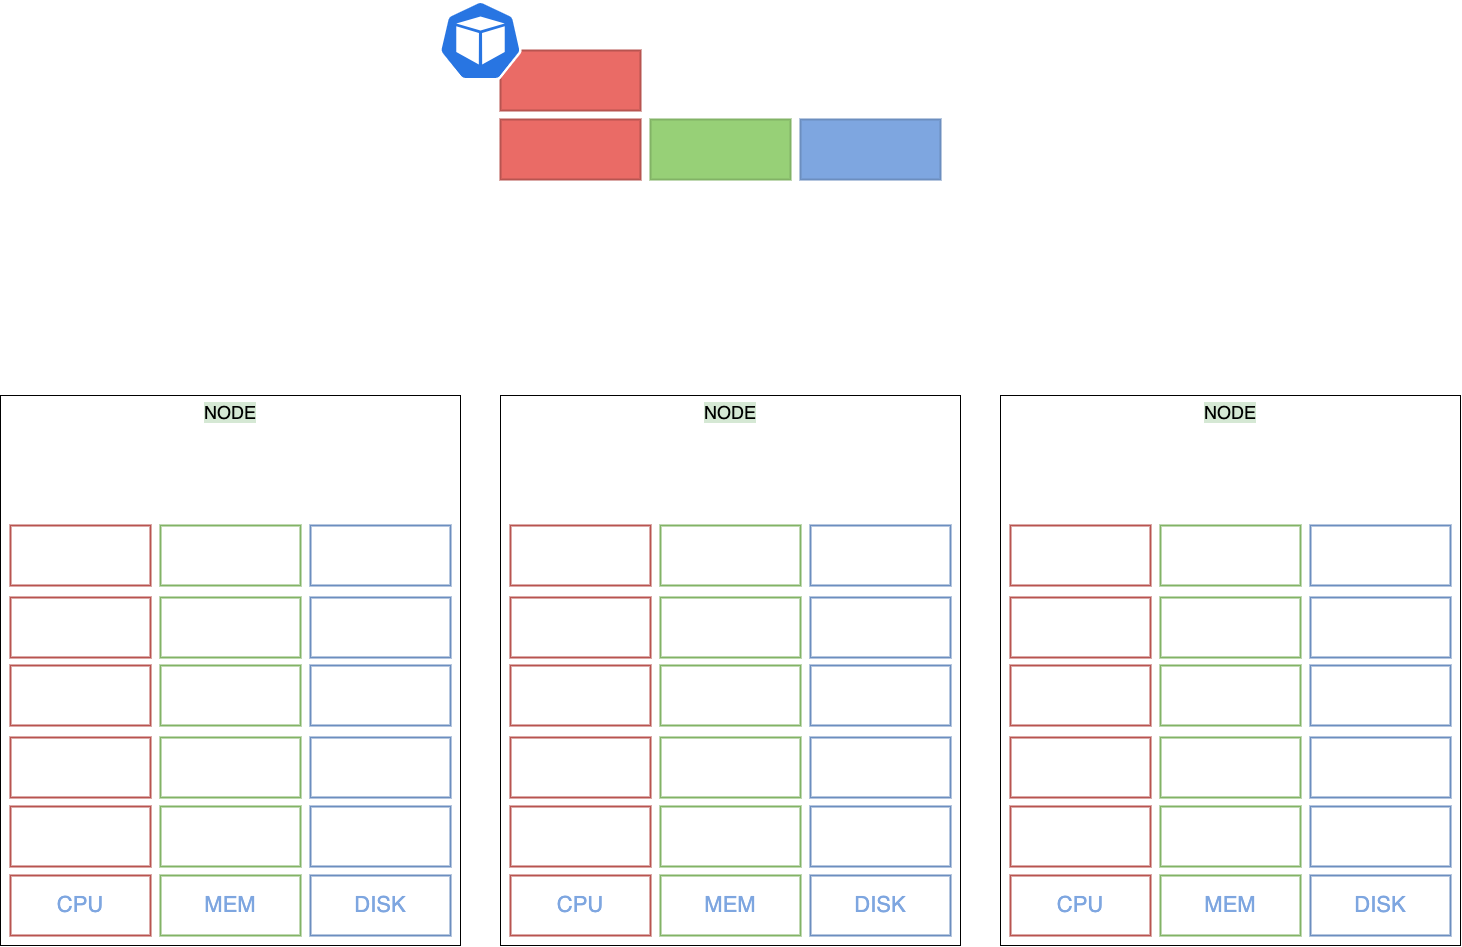

The diagram above was exported from draw.io. Its source (the exported page's mxGraphModel, read from the mxfile embedded in the PNG):
<mxGraphModel dx="2598" dy="1680" grid="1" gridSize="10" guides="1" tooltips="1" connect="1" arrows="1" fold="1" page="1" pageScale="1" pageWidth="827" pageHeight="1169" math="0" shadow="0">
  <root>
    <mxCell id="0" />
    <mxCell id="1" parent="0" />
    <mxCell id="VE3xfUhYMp6PZaEqJS0a-1" value="&lt;font style=&quot;font-size: 18px; background-color: rgb(213, 232, 212);&quot;&gt;NODE&lt;/font&gt;" style="rounded=0;whiteSpace=wrap;html=1;align=center;verticalAlign=top;" vertex="1" parent="1">
      <mxGeometry x="1140" y="565" width="460" height="550" as="geometry" />
    </mxCell>
    <mxCell id="VE3xfUhYMp6PZaEqJS0a-2" value="&lt;font color=&quot;#7ea6e0&quot;&gt;CPU&lt;/font&gt;" style="rounded=0;whiteSpace=wrap;html=1;shadow=0;labelBackgroundColor=none;strokeColor=#b85450;strokeWidth=2;fillColor=none;fontSize=22;align=center;" vertex="1" parent="1">
      <mxGeometry x="1150" y="1045" width="140" height="60" as="geometry" />
    </mxCell>
    <mxCell id="VE3xfUhYMp6PZaEqJS0a-3" value="&lt;font color=&quot;#7ea6e0&quot;&gt;DISK&lt;/font&gt;" style="rounded=0;whiteSpace=wrap;html=1;shadow=0;labelBackgroundColor=none;strokeColor=#6c8ebf;strokeWidth=2;fillColor=none;fontSize=22;align=center;" vertex="1" parent="1">
      <mxGeometry x="1450" y="1045" width="140" height="60" as="geometry" />
    </mxCell>
    <mxCell id="VE3xfUhYMp6PZaEqJS0a-4" value="&lt;font color=&quot;#7ea6e0&quot;&gt;MEM&lt;/font&gt;" style="rounded=0;whiteSpace=wrap;html=1;shadow=0;labelBackgroundColor=none;strokeColor=#82b366;strokeWidth=2;fillColor=none;fontSize=22;align=center;" vertex="1" parent="1">
      <mxGeometry x="1300" y="1045" width="140" height="60" as="geometry" />
    </mxCell>
    <mxCell id="VE3xfUhYMp6PZaEqJS0a-5" value="" style="rounded=0;whiteSpace=wrap;html=1;shadow=0;labelBackgroundColor=none;strokeColor=#b85450;strokeWidth=2;fillColor=none;fontSize=22;align=left;" vertex="1" parent="1">
      <mxGeometry x="1150" y="976" width="140" height="60" as="geometry" />
    </mxCell>
    <mxCell id="VE3xfUhYMp6PZaEqJS0a-6" value="" style="rounded=0;whiteSpace=wrap;html=1;shadow=0;labelBackgroundColor=none;strokeColor=#6c8ebf;strokeWidth=2;fillColor=none;fontSize=22;align=left;" vertex="1" parent="1">
      <mxGeometry x="1450" y="976" width="140" height="60" as="geometry" />
    </mxCell>
    <mxCell id="VE3xfUhYMp6PZaEqJS0a-7" value="" style="rounded=0;whiteSpace=wrap;html=1;shadow=0;labelBackgroundColor=none;strokeColor=#82b366;strokeWidth=2;fillColor=none;fontSize=22;align=left;" vertex="1" parent="1">
      <mxGeometry x="1300" y="976" width="140" height="60" as="geometry" />
    </mxCell>
    <mxCell id="VE3xfUhYMp6PZaEqJS0a-8" value="" style="rounded=0;whiteSpace=wrap;html=1;shadow=0;labelBackgroundColor=none;strokeColor=#b85450;strokeWidth=2;fillColor=none;fontSize=22;align=left;" vertex="1" parent="1">
      <mxGeometry x="1150" y="907" width="140" height="60" as="geometry" />
    </mxCell>
    <mxCell id="VE3xfUhYMp6PZaEqJS0a-9" value="" style="rounded=0;whiteSpace=wrap;html=1;shadow=0;labelBackgroundColor=none;strokeColor=#6c8ebf;strokeWidth=2;fillColor=none;fontSize=22;align=left;" vertex="1" parent="1">
      <mxGeometry x="1450" y="907" width="140" height="60" as="geometry" />
    </mxCell>
    <mxCell id="VE3xfUhYMp6PZaEqJS0a-10" value="" style="rounded=0;whiteSpace=wrap;html=1;shadow=0;labelBackgroundColor=none;strokeColor=#82b366;strokeWidth=2;fillColor=none;fontSize=22;align=left;" vertex="1" parent="1">
      <mxGeometry x="1300" y="907" width="140" height="60" as="geometry" />
    </mxCell>
    <mxCell id="VE3xfUhYMp6PZaEqJS0a-11" value="" style="rounded=0;whiteSpace=wrap;html=1;shadow=0;labelBackgroundColor=none;strokeColor=#b85450;strokeWidth=2;fillColor=none;fontSize=22;align=left;" vertex="1" parent="1">
      <mxGeometry x="1150" y="835" width="140" height="60" as="geometry" />
    </mxCell>
    <mxCell id="VE3xfUhYMp6PZaEqJS0a-12" value="" style="rounded=0;whiteSpace=wrap;html=1;shadow=0;labelBackgroundColor=none;strokeColor=#6c8ebf;strokeWidth=2;fillColor=none;fontSize=22;align=left;" vertex="1" parent="1">
      <mxGeometry x="1450" y="835" width="140" height="60" as="geometry" />
    </mxCell>
    <mxCell id="VE3xfUhYMp6PZaEqJS0a-13" value="" style="rounded=0;whiteSpace=wrap;html=1;shadow=0;labelBackgroundColor=none;strokeColor=#82b366;strokeWidth=2;fillColor=none;fontSize=22;align=left;" vertex="1" parent="1">
      <mxGeometry x="1300" y="835" width="140" height="60" as="geometry" />
    </mxCell>
    <mxCell id="VE3xfUhYMp6PZaEqJS0a-14" value="" style="rounded=0;whiteSpace=wrap;html=1;shadow=0;labelBackgroundColor=none;strokeColor=#b85450;strokeWidth=2;fillColor=none;fontSize=22;align=left;" vertex="1" parent="1">
      <mxGeometry x="1150" y="767" width="140" height="60" as="geometry" />
    </mxCell>
    <mxCell id="VE3xfUhYMp6PZaEqJS0a-15" value="" style="rounded=0;whiteSpace=wrap;html=1;shadow=0;labelBackgroundColor=none;strokeColor=#6c8ebf;strokeWidth=2;fillColor=none;fontSize=22;align=left;" vertex="1" parent="1">
      <mxGeometry x="1450" y="767" width="140" height="60" as="geometry" />
    </mxCell>
    <mxCell id="VE3xfUhYMp6PZaEqJS0a-16" value="" style="rounded=0;whiteSpace=wrap;html=1;shadow=0;labelBackgroundColor=none;strokeColor=#82b366;strokeWidth=2;fillColor=none;fontSize=22;align=left;" vertex="1" parent="1">
      <mxGeometry x="1300" y="767" width="140" height="60" as="geometry" />
    </mxCell>
    <mxCell id="VE3xfUhYMp6PZaEqJS0a-17" value="" style="rounded=0;whiteSpace=wrap;html=1;shadow=0;labelBackgroundColor=none;strokeColor=#b85450;strokeWidth=2;fillColor=none;fontSize=22;align=left;" vertex="1" parent="1">
      <mxGeometry x="1150" y="695" width="140" height="60" as="geometry" />
    </mxCell>
    <mxCell id="VE3xfUhYMp6PZaEqJS0a-18" value="" style="rounded=0;whiteSpace=wrap;html=1;shadow=0;labelBackgroundColor=none;strokeColor=#6c8ebf;strokeWidth=2;fillColor=none;fontSize=22;align=left;" vertex="1" parent="1">
      <mxGeometry x="1450" y="695" width="140" height="60" as="geometry" />
    </mxCell>
    <mxCell id="VE3xfUhYMp6PZaEqJS0a-19" value="" style="rounded=0;whiteSpace=wrap;html=1;shadow=0;labelBackgroundColor=none;strokeColor=#82b366;strokeWidth=2;fillColor=none;fontSize=22;align=left;" vertex="1" parent="1">
      <mxGeometry x="1300" y="695" width="140" height="60" as="geometry" />
    </mxCell>
    <mxCell id="VE3xfUhYMp6PZaEqJS0a-20" value="&lt;font style=&quot;font-size: 18px; background-color: rgb(213, 232, 212);&quot;&gt;NODE&lt;/font&gt;" style="rounded=0;whiteSpace=wrap;html=1;align=center;verticalAlign=top;" vertex="1" parent="1">
      <mxGeometry x="640" y="565" width="460" height="550" as="geometry" />
    </mxCell>
    <mxCell id="VE3xfUhYMp6PZaEqJS0a-21" value="&lt;font color=&quot;#7ea6e0&quot;&gt;CPU&lt;/font&gt;" style="rounded=0;whiteSpace=wrap;html=1;shadow=0;labelBackgroundColor=none;strokeColor=#b85450;strokeWidth=2;fillColor=none;fontSize=22;align=center;" vertex="1" parent="1">
      <mxGeometry x="650" y="1045" width="140" height="60" as="geometry" />
    </mxCell>
    <mxCell id="VE3xfUhYMp6PZaEqJS0a-22" value="&lt;font color=&quot;#7ea6e0&quot;&gt;DISK&lt;/font&gt;" style="rounded=0;whiteSpace=wrap;html=1;shadow=0;labelBackgroundColor=none;strokeColor=#6c8ebf;strokeWidth=2;fillColor=none;fontSize=22;align=center;" vertex="1" parent="1">
      <mxGeometry x="950" y="1045" width="140" height="60" as="geometry" />
    </mxCell>
    <mxCell id="VE3xfUhYMp6PZaEqJS0a-23" value="MEM" style="rounded=0;whiteSpace=wrap;html=1;shadow=0;labelBackgroundColor=none;strokeColor=#82b366;strokeWidth=2;fillColor=none;fontSize=22;align=center;fontColor=#7EA6E0;" vertex="1" parent="1">
      <mxGeometry x="800" y="1045" width="140" height="60" as="geometry" />
    </mxCell>
    <mxCell id="VE3xfUhYMp6PZaEqJS0a-24" value="" style="rounded=0;whiteSpace=wrap;html=1;shadow=0;labelBackgroundColor=none;strokeColor=#b85450;strokeWidth=2;fillColor=none;fontSize=22;align=left;" vertex="1" parent="1">
      <mxGeometry x="650" y="976" width="140" height="60" as="geometry" />
    </mxCell>
    <mxCell id="VE3xfUhYMp6PZaEqJS0a-25" value="" style="rounded=0;whiteSpace=wrap;html=1;shadow=0;labelBackgroundColor=none;strokeColor=#6c8ebf;strokeWidth=2;fillColor=none;fontSize=22;align=left;" vertex="1" parent="1">
      <mxGeometry x="950" y="976" width="140" height="60" as="geometry" />
    </mxCell>
    <mxCell id="VE3xfUhYMp6PZaEqJS0a-26" value="" style="rounded=0;whiteSpace=wrap;html=1;shadow=0;labelBackgroundColor=none;strokeColor=#82b366;strokeWidth=2;fillColor=none;fontSize=22;align=left;" vertex="1" parent="1">
      <mxGeometry x="800" y="976" width="140" height="60" as="geometry" />
    </mxCell>
    <mxCell id="VE3xfUhYMp6PZaEqJS0a-27" value="" style="rounded=0;whiteSpace=wrap;html=1;shadow=0;labelBackgroundColor=none;strokeColor=#b85450;strokeWidth=2;fillColor=none;fontSize=22;align=left;" vertex="1" parent="1">
      <mxGeometry x="650" y="907" width="140" height="60" as="geometry" />
    </mxCell>
    <mxCell id="VE3xfUhYMp6PZaEqJS0a-28" value="" style="rounded=0;whiteSpace=wrap;html=1;shadow=0;labelBackgroundColor=none;strokeColor=#6c8ebf;strokeWidth=2;fillColor=none;fontSize=22;align=left;" vertex="1" parent="1">
      <mxGeometry x="950" y="907" width="140" height="60" as="geometry" />
    </mxCell>
    <mxCell id="VE3xfUhYMp6PZaEqJS0a-29" value="" style="rounded=0;whiteSpace=wrap;html=1;shadow=0;labelBackgroundColor=none;strokeColor=#82b366;strokeWidth=2;fillColor=none;fontSize=22;align=left;" vertex="1" parent="1">
      <mxGeometry x="800" y="907" width="140" height="60" as="geometry" />
    </mxCell>
    <mxCell id="VE3xfUhYMp6PZaEqJS0a-30" value="" style="rounded=0;whiteSpace=wrap;html=1;shadow=0;labelBackgroundColor=none;strokeColor=#b85450;strokeWidth=2;fillColor=none;fontSize=22;align=left;" vertex="1" parent="1">
      <mxGeometry x="650" y="835" width="140" height="60" as="geometry" />
    </mxCell>
    <mxCell id="VE3xfUhYMp6PZaEqJS0a-31" value="" style="rounded=0;whiteSpace=wrap;html=1;shadow=0;labelBackgroundColor=none;strokeColor=#6c8ebf;strokeWidth=2;fillColor=none;fontSize=22;align=left;" vertex="1" parent="1">
      <mxGeometry x="950" y="835" width="140" height="60" as="geometry" />
    </mxCell>
    <mxCell id="VE3xfUhYMp6PZaEqJS0a-32" value="" style="rounded=0;whiteSpace=wrap;html=1;shadow=0;labelBackgroundColor=none;strokeColor=#82b366;strokeWidth=2;fillColor=none;fontSize=22;align=left;" vertex="1" parent="1">
      <mxGeometry x="800" y="835" width="140" height="60" as="geometry" />
    </mxCell>
    <mxCell id="VE3xfUhYMp6PZaEqJS0a-33" value="" style="rounded=0;whiteSpace=wrap;html=1;shadow=0;labelBackgroundColor=none;strokeColor=#b85450;strokeWidth=2;fillColor=none;fontSize=22;align=left;" vertex="1" parent="1">
      <mxGeometry x="650" y="767" width="140" height="60" as="geometry" />
    </mxCell>
    <mxCell id="VE3xfUhYMp6PZaEqJS0a-34" value="" style="rounded=0;whiteSpace=wrap;html=1;shadow=0;labelBackgroundColor=none;strokeColor=#6c8ebf;strokeWidth=2;fillColor=none;fontSize=22;align=left;" vertex="1" parent="1">
      <mxGeometry x="950" y="767" width="140" height="60" as="geometry" />
    </mxCell>
    <mxCell id="VE3xfUhYMp6PZaEqJS0a-35" value="" style="rounded=0;whiteSpace=wrap;html=1;shadow=0;labelBackgroundColor=none;strokeColor=#82b366;strokeWidth=2;fillColor=none;fontSize=22;align=left;" vertex="1" parent="1">
      <mxGeometry x="800" y="767" width="140" height="60" as="geometry" />
    </mxCell>
    <mxCell id="VE3xfUhYMp6PZaEqJS0a-36" value="" style="rounded=0;whiteSpace=wrap;html=1;shadow=0;labelBackgroundColor=none;strokeColor=#b85450;strokeWidth=2;fillColor=none;fontSize=22;align=left;" vertex="1" parent="1">
      <mxGeometry x="650" y="695" width="140" height="60" as="geometry" />
    </mxCell>
    <mxCell id="VE3xfUhYMp6PZaEqJS0a-37" value="" style="rounded=0;whiteSpace=wrap;html=1;shadow=0;labelBackgroundColor=none;strokeColor=#6c8ebf;strokeWidth=2;fillColor=none;fontSize=22;align=left;" vertex="1" parent="1">
      <mxGeometry x="950" y="695" width="140" height="60" as="geometry" />
    </mxCell>
    <mxCell id="VE3xfUhYMp6PZaEqJS0a-38" value="" style="rounded=0;whiteSpace=wrap;html=1;shadow=0;labelBackgroundColor=none;strokeColor=#82b366;strokeWidth=2;fillColor=none;fontSize=22;align=left;" vertex="1" parent="1">
      <mxGeometry x="800" y="695" width="140" height="60" as="geometry" />
    </mxCell>
    <mxCell id="VE3xfUhYMp6PZaEqJS0a-39" value="&lt;font style=&quot;font-size: 18px; background-color: rgb(213, 232, 212);&quot;&gt;NODE&lt;/font&gt;" style="rounded=0;whiteSpace=wrap;html=1;align=center;verticalAlign=top;" vertex="1" parent="1">
      <mxGeometry x="140" y="565" width="460" height="550" as="geometry" />
    </mxCell>
    <mxCell id="VE3xfUhYMp6PZaEqJS0a-44" value="" style="rounded=0;whiteSpace=wrap;html=1;shadow=0;labelBackgroundColor=none;strokeColor=#6c8ebf;strokeWidth=2;fillColor=none;fontSize=22;align=left;" vertex="1" parent="1">
      <mxGeometry x="450" y="976" width="140" height="60" as="geometry" />
    </mxCell>
    <mxCell id="VE3xfUhYMp6PZaEqJS0a-45" value="" style="rounded=0;whiteSpace=wrap;html=1;shadow=0;labelBackgroundColor=none;strokeColor=#82b366;strokeWidth=2;fillColor=none;fontSize=22;align=left;" vertex="1" parent="1">
      <mxGeometry x="300" y="976" width="140" height="60" as="geometry" />
    </mxCell>
    <mxCell id="VE3xfUhYMp6PZaEqJS0a-46" value="" style="rounded=0;whiteSpace=wrap;html=1;shadow=0;labelBackgroundColor=none;strokeColor=#b85450;strokeWidth=2;fillColor=none;fontSize=22;align=left;" vertex="1" parent="1">
      <mxGeometry x="150" y="907" width="140" height="60" as="geometry" />
    </mxCell>
    <mxCell id="VE3xfUhYMp6PZaEqJS0a-47" value="" style="rounded=0;whiteSpace=wrap;html=1;shadow=0;labelBackgroundColor=none;strokeColor=#6c8ebf;strokeWidth=2;fillColor=none;fontSize=22;align=left;" vertex="1" parent="1">
      <mxGeometry x="450" y="907" width="140" height="60" as="geometry" />
    </mxCell>
    <mxCell id="VE3xfUhYMp6PZaEqJS0a-48" value="" style="rounded=0;whiteSpace=wrap;html=1;shadow=0;labelBackgroundColor=none;strokeColor=#82b366;strokeWidth=2;fillColor=none;fontSize=22;align=left;" vertex="1" parent="1">
      <mxGeometry x="300" y="907" width="140" height="60" as="geometry" />
    </mxCell>
    <mxCell id="VE3xfUhYMp6PZaEqJS0a-49" value="" style="rounded=0;whiteSpace=wrap;html=1;shadow=0;labelBackgroundColor=none;strokeColor=#b85450;strokeWidth=2;fillColor=none;fontSize=22;align=left;" vertex="1" parent="1">
      <mxGeometry x="150" y="835" width="140" height="60" as="geometry" />
    </mxCell>
    <mxCell id="VE3xfUhYMp6PZaEqJS0a-50" value="" style="rounded=0;whiteSpace=wrap;html=1;shadow=0;labelBackgroundColor=none;strokeColor=#6c8ebf;strokeWidth=2;fillColor=none;fontSize=22;align=left;" vertex="1" parent="1">
      <mxGeometry x="450" y="835" width="140" height="60" as="geometry" />
    </mxCell>
    <mxCell id="VE3xfUhYMp6PZaEqJS0a-51" value="" style="rounded=0;whiteSpace=wrap;html=1;shadow=0;labelBackgroundColor=none;strokeColor=#82b366;strokeWidth=2;fillColor=none;fontSize=22;align=left;" vertex="1" parent="1">
      <mxGeometry x="300" y="835" width="140" height="60" as="geometry" />
    </mxCell>
    <mxCell id="VE3xfUhYMp6PZaEqJS0a-52" value="" style="rounded=0;whiteSpace=wrap;html=1;shadow=0;labelBackgroundColor=none;strokeColor=#b85450;strokeWidth=2;fillColor=none;fontSize=22;align=left;" vertex="1" parent="1">
      <mxGeometry x="150" y="767" width="140" height="60" as="geometry" />
    </mxCell>
    <mxCell id="VE3xfUhYMp6PZaEqJS0a-53" value="" style="rounded=0;whiteSpace=wrap;html=1;shadow=0;labelBackgroundColor=none;strokeColor=#6c8ebf;strokeWidth=2;fillColor=none;fontSize=22;align=left;" vertex="1" parent="1">
      <mxGeometry x="450" y="767" width="140" height="60" as="geometry" />
    </mxCell>
    <mxCell id="VE3xfUhYMp6PZaEqJS0a-54" value="" style="rounded=0;whiteSpace=wrap;html=1;shadow=0;labelBackgroundColor=none;strokeColor=#82b366;strokeWidth=2;fillColor=none;fontSize=22;align=left;" vertex="1" parent="1">
      <mxGeometry x="300" y="767" width="140" height="60" as="geometry" />
    </mxCell>
    <mxCell id="VE3xfUhYMp6PZaEqJS0a-55" value="" style="rounded=0;whiteSpace=wrap;html=1;shadow=0;labelBackgroundColor=none;strokeColor=#b85450;strokeWidth=2;fillColor=none;fontSize=22;align=left;" vertex="1" parent="1">
      <mxGeometry x="150" y="695" width="140" height="60" as="geometry" />
    </mxCell>
    <mxCell id="VE3xfUhYMp6PZaEqJS0a-56" value="" style="rounded=0;whiteSpace=wrap;html=1;shadow=0;labelBackgroundColor=none;strokeColor=#6c8ebf;strokeWidth=2;fillColor=none;fontSize=22;align=left;" vertex="1" parent="1">
      <mxGeometry x="450" y="695" width="140" height="60" as="geometry" />
    </mxCell>
    <mxCell id="VE3xfUhYMp6PZaEqJS0a-57" value="" style="rounded=0;whiteSpace=wrap;html=1;shadow=0;labelBackgroundColor=none;strokeColor=#82b366;strokeWidth=2;fillColor=none;fontSize=22;align=left;" vertex="1" parent="1">
      <mxGeometry x="300" y="695" width="140" height="60" as="geometry" />
    </mxCell>
    <mxCell id="VE3xfUhYMp6PZaEqJS0a-58" value="" style="rounded=0;whiteSpace=wrap;html=1;shadow=0;labelBackgroundColor=none;strokeColor=#b85450;strokeWidth=2;fillColor=#EA6B66;fontSize=22;align=left;" vertex="1" parent="1">
      <mxGeometry x="640" y="289" width="140" height="60" as="geometry" />
    </mxCell>
    <mxCell id="VE3xfUhYMp6PZaEqJS0a-59" value="" style="rounded=0;whiteSpace=wrap;html=1;shadow=0;labelBackgroundColor=none;strokeColor=#6c8ebf;strokeWidth=2;fillColor=#7EA6E0;fontSize=22;align=left;" vertex="1" parent="1">
      <mxGeometry x="940" y="289" width="140" height="60" as="geometry" />
    </mxCell>
    <mxCell id="VE3xfUhYMp6PZaEqJS0a-60" value="" style="rounded=0;whiteSpace=wrap;html=1;shadow=0;labelBackgroundColor=none;strokeColor=#82b366;strokeWidth=2;fillColor=#97D077;fontSize=22;align=left;" vertex="1" parent="1">
      <mxGeometry x="790" y="289" width="140" height="60" as="geometry" />
    </mxCell>
    <mxCell id="VE3xfUhYMp6PZaEqJS0a-61" value="" style="rounded=0;whiteSpace=wrap;html=1;shadow=0;labelBackgroundColor=none;strokeColor=#b85450;strokeWidth=2;fillColor=#EA6B66;fontSize=22;align=left;" vertex="1" parent="1">
      <mxGeometry x="640" y="220" width="140" height="60" as="geometry" />
    </mxCell>
    <mxCell id="VE3xfUhYMp6PZaEqJS0a-62" value="" style="sketch=0;html=1;dashed=0;whitespace=wrap;fillColor=#2875E2;strokeColor=#ffffff;points=[[0.005,0.63,0],[0.1,0.2,0],[0.9,0.2,0],[0.5,0,0],[0.995,0.63,0],[0.72,0.99,0],[0.5,1,0],[0.28,0.99,0]];shape=mxgraph.kubernetes.icon;prIcon=pod;labelBackgroundColor=#D5E8D4;fontSize=18;" vertex="1" parent="1">
      <mxGeometry x="570" y="170" width="100" height="80" as="geometry" />
    </mxCell>
    <mxCell id="VE3xfUhYMp6PZaEqJS0a-65" value="&lt;font color=&quot;#7ea6e0&quot;&gt;CPU&lt;/font&gt;" style="rounded=0;whiteSpace=wrap;html=1;shadow=0;labelBackgroundColor=none;strokeColor=#b85450;strokeWidth=2;fillColor=none;fontSize=22;align=center;" vertex="1" parent="1">
      <mxGeometry x="150" y="1045" width="140" height="60" as="geometry" />
    </mxCell>
    <mxCell id="VE3xfUhYMp6PZaEqJS0a-66" value="&lt;font color=&quot;#7ea6e0&quot;&gt;DISK&lt;/font&gt;" style="rounded=0;whiteSpace=wrap;html=1;shadow=0;labelBackgroundColor=none;strokeColor=#6c8ebf;strokeWidth=2;fillColor=none;fontSize=22;align=center;" vertex="1" parent="1">
      <mxGeometry x="450" y="1045" width="140" height="60" as="geometry" />
    </mxCell>
    <mxCell id="VE3xfUhYMp6PZaEqJS0a-67" value="&lt;font color=&quot;#7ea6e0&quot;&gt;MEM&lt;/font&gt;" style="rounded=0;whiteSpace=wrap;html=1;shadow=0;labelBackgroundColor=none;strokeColor=#82b366;strokeWidth=2;fillColor=none;fontSize=22;align=center;" vertex="1" parent="1">
      <mxGeometry x="300" y="1045" width="140" height="60" as="geometry" />
    </mxCell>
    <mxCell id="VE3xfUhYMp6PZaEqJS0a-68" value="" style="rounded=0;whiteSpace=wrap;html=1;shadow=0;labelBackgroundColor=none;strokeColor=#b85450;strokeWidth=2;fillColor=none;fontSize=22;align=left;" vertex="1" parent="1">
      <mxGeometry x="150" y="976" width="140" height="60" as="geometry" />
    </mxCell>
  </root>
</mxGraphModel>